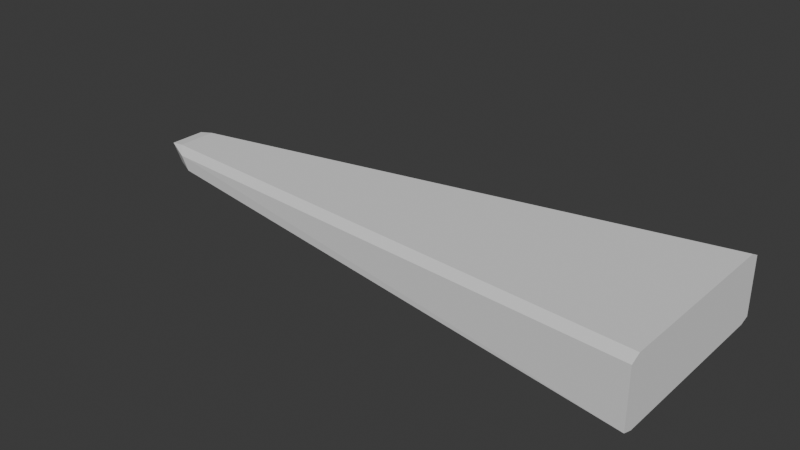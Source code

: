 # Source: Ship.blend  (saved by Blender 4.4.32; exported with 4.5.12 LTS)
import bpy
from mathutils import Matrix  # noqa: F401  (used for matrix-valued properties, if any)

bpy.ops.wm.read_factory_settings(use_empty=True)
scene = bpy.context.scene
scene.name = 'Scene'

# ---- collections
col_collection = bpy.data.collections.new('Collection'); scene.collection.children.link(col_collection)

# ---- world
world_world = bpy.data.worlds.new('World'); scene.world = world_world
world_world.use_nodes = True; world_world.node_tree.nodes.clear()
_N = world_world.node_tree.nodes; _L = world_world.node_tree.links
n0 = _N.new('ShaderNodeOutputWorld'); n0.name = 'World Output'; n0.location = (300, 300)
n1 = _N.new('ShaderNodeBackground'); n1.name = 'Background'; n1.location = (10, 300)
n1.inputs[0].default_value = (0.05088, 0.05088, 0.05088, 1.0)
_L.new(n1.outputs[0], n0.inputs[0])
n0.is_active_output = True
world_world.color = (0.05088, 0.05088, 0.05088)
world_world.sun_shadow_jitter_overblur = 0.0

# ---- meshes
me_cube_002 = bpy.data.meshes.new('Cube.002')
me_cube_002.from_pydata([(1.0, -1.0, -0.9), (1.0, -0.9, -1.0), (1.0, -0.9002, 1.059), (1.0, -1.0, 0.9002), (1.0, 0.9, -1.0), (1.0, 1.0, -0.9), (1.0, 1.0, 0.9002), (1.0, 0.9002, 1.059), (-0.8718, -0.3187, -0.2166), (-0.961, -0.1838, -0.2836), (-1.0, -0.1839, 0.2837), (-0.9011, -0.3168, 0.219), (-0.961, 0.1838, -0.2836), (-0.8718, 0.3187, -0.2166), (-0.9011, 0.3168, 0.219), (-1.0, 0.1839, 0.2837), (-0.961, -0.1838, -0.2836), (-0.9091, -0.2026, -0.3026), (-0.948, -0.2025, 0.3612), (-1.0, -0.1839, 0.2837), (-0.9091, 0.2026, -0.3026), (-0.961, 0.1838, -0.2836), (-1.0, 0.1839, 0.2837), (-0.948, 0.2025, 0.3612)], [], [(2, 18, 19, 10, 11, 3), (4, 5, 6, 7, 2, 3, 0, 1), (4, 20, 21, 12, 13, 5), (7, 23, 18, 2), (13, 14, 6, 5), (0, 3, 11, 8), (22, 23, 7, 6, 14, 15), (16, 9, 10, 19, 22, 15, 12, 21), (8, 11, 10, 9), (14, 13, 12, 15), (20, 4, 1, 17), (16, 21, 20, 17), (18, 23, 22, 19), (16, 17, 1, 0, 8, 9)])
_uv = me_cube_002.uv_layers.new(name='UVMap')
_uv.uv.foreach_set('vector', [0.625, 0.7536, 0.625, 0.9936, 0.625, 1.0, 0.625, 1.0, 0.5834, 0.9884, 0.6125, 0.75, 0.375, 0.5125, 0.3875, 0.5, 0.6125, 0.5, 0.625, 0.5125, 0.625, 0.7375, 0.6125, 0.75, 0.3875, 0.75, 0.375, 0.7375, 0.375, 0.5125, 0.1316, 0.5432, 0.125, 0.544, 0.125, 0.544, 0.137, 0.5, 0.3713, 0.5, 0.625, 0.5125, 0.8685, 0.5432, 0.8685, 0.7068, 0.625, 0.7375, 0.4185, 0.2622, 0.5834, 0.2616, 0.6125, 0.5, 0.3875, 0.5, 0.3875, 0.75, 0.6125, 0.75, 0.5834, 0.9884, 0.4185, 0.9878, 0.625, 0.25, 0.625, 0.2564, 0.625, 0.4964, 0.6125, 0.5, 0.5834, 0.2616, 0.625, 0.25, 0.3751, 0.04401, 0.3751, 0.04401, 0.625, 0.04399, 0.625, 0.04399, 0.625, 0.206, 0.625, 0.206, 0.3751, 0.206, 0.3751, 0.206, 0.4201, 0.0, 0.582, 0.0, 0.625, 0.04399, 0.3751, 0.04401, 0.5834, 0.2616, 0.4185, 0.2622, 0.3751, 0.206, 0.625, 0.206, 0.1316, 0.5432, 0.375, 0.5125, 0.375, 0.7375, 0.1316, 0.7068, 0.125, 0.7059, 0.125, 0.5441, 0.1316, 0.5432, 0.1316, 0.7068, 0.625, 0.04399, 0.625, 0.206, 0.625, 0.206, 0.625, 0.04399, 0.125, 0.706, 0.1316, 0.7068, 0.375, 0.7375, 0.3713, 0.75, 0.137, 0.75, 0.125, 0.706])
me_cube_002.update()

# ---- objects
ob_cube_001 = bpy.data.objects.new('Cube.001', me_cube_002)

# ---- transforms, parenting, visibility, modifiers, constraints
ob_cube_001.location = (0.0, 0.0, 0.0)
ob_cube_001.scale = (193.4, 67.74, 21.47)

# ---- collection membership
col_collection.objects.link(ob_cube_001)

# ---- scene / render settings (as saved in the file)
scene.frame_start = 1; scene.frame_end = 250; scene.frame_set(1)
scene.render.engine = 'BLENDER_EEVEE_NEXT'
bpy.context.view_layer.update()

# ---- added for rendering (the .blend has no active camera and no usable light): camera, sun
cam_auto = bpy.data.cameras.new('AutoCamera')
cam_auto.lens = 50.0
cam_auto.sensor_width = 36.0
cam_auto.clip_end = 6692.15
ob_auto_camera = bpy.data.objects.new('AutoCamera', cam_auto)
scene.collection.objects.link(ob_auto_camera)
ob_auto_camera.location = (381.321, -457.585, 305.689)
ob_auto_camera.rotation_euler = (1.09748, -7.21219e-08, 0.694738)
scene.camera = ob_auto_camera
light_auto_sun = bpy.data.lights.new('AutoSun', 'SUN')
light_auto_sun.energy = 3.0
light_auto_sun.angle = 0.0523599
ob_auto_sun = bpy.data.objects.new('AutoSun', light_auto_sun)
scene.collection.objects.link(ob_auto_sun)
ob_auto_sun.rotation_euler = (0.872665, 0.174533, 0.523599)
bpy.context.view_layer.update()
